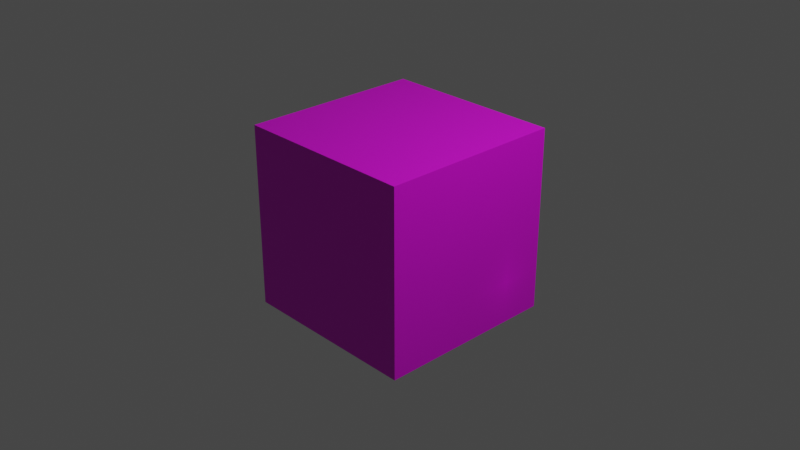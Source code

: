 # Source: cubeIcon.blend  (saved by Blender 3.3.6; exported with 4.5.12 LTS)
import bpy
from mathutils import Matrix  # noqa: F401  (used for matrix-valued properties, if any)

bpy.ops.wm.read_factory_settings(use_empty=True)
scene = bpy.context.scene
scene.name = 'Scene'

# ---- collections
col_collection = bpy.data.collections.new('Collection'); scene.collection.children.link(col_collection)

# ---- images (referenced by path relative to the original .blend; pixels are not part of the script)
import os
ASSET_DIR = os.environ.get("B2B_ASSET_DIR", "")  # directory of the original .blend (textures are referenced by path, not embedded)
HERE = os.path.dirname(os.path.abspath(__file__))  # packed textures are extracted next to this script under _unpacked/

def load_image(name, relpath, width, height, colorspace="sRGB"):
    """Load a texture the original file referenced (path relative to the .blend, or extracted next to this script)."""
    p = next((c for c in (os.path.join(HERE, relpath), os.path.join(ASSET_DIR, relpath)) if relpath and os.path.exists(c)), "")
    if p:
        img = bpy.data.images.load(p, check_existing=True)
        img.name = name
    else:  # same state as the original file: an image datablock whose file is absent (Cycles renders it pink)
        img = bpy.data.images.new(name, width, height)
        img.source = "FILE"
        img.filepath = "//" + (relpath or name)
    img.colorspace_settings.name = colorspace
    return img
img_autronica_white_png = load_image('autronica_white.png', 'autronica_white.png', 1024, 1024, 'sRGB')
img_metal027_1k_color_jpg = load_image('Metal027_1K_Color.jpg', 'Metal027_1K_Color.jpg', 1024, 1024, 'sRGB')

# ---- materials (node trees are filled in below, after node groups)
mat_material = bpy.data.materials.new('Material')
mat_material.alpha_threshold = 0.0
mat_material.use_transparent_shadow = False
mat_material.roughness = 0.5
mat_material.line_color = (0.0, 0.0, 0.0, 1.0)

# ---- material node trees
mat_material.use_nodes = True; mat_material.node_tree.nodes.clear()
_N = mat_material.node_tree.nodes; _L = mat_material.node_tree.links
n0 = _N.new('ShaderNodeOutputMaterial'); n0.name = 'Material Output'; n0.location = (300, 300)
n1 = _N.new('ShaderNodeTexImage'); n1.name = 'Image Texture'; n1.location = (-869, 302)
n1.image = img_autronica_white_png
n1.extension = 'CLIP'
n2 = _N.new('ShaderNodeTexImage'); n2.name = 'Image Texture.001'; n2.location = (-855, -40)
n2.image = img_metal027_1k_color_jpg
n3 = _N.new('ShaderNodeBsdfPrincipled'); n3.name = 'Principled BSDF'; n3.location = (10, 300)
n3.distribution = 'GGX'
n3.subsurface_method = 'RANDOM_WALK_SKIN'
n3.inputs[3].default_value = 1.45
n3.inputs[27].default_value = (0.0, 0.0, 0.0, 1.0)
n3.inputs[28].default_value = 1.0
n4 = _N.new('ShaderNodeMix'); n4.name = 'Mix'; n4.location = (-432, 294)
n4.data_type = 'RGBA'
n4.inputs[0].default_value = 0.2
_L.new(n3.outputs[0], n0.inputs[0])
_L.new(n1.outputs[0], n4.inputs[7])
_L.new(n4.outputs[2], n3.inputs[0])
_L.new(n2.outputs[0], n4.inputs[6])
n0.is_active_output = True

# ---- world
world_world = bpy.data.worlds.new('World'); scene.world = world_world
world_world.use_nodes = True; world_world.node_tree.nodes.clear()
_N = world_world.node_tree.nodes; _L = world_world.node_tree.links
n0 = _N.new('ShaderNodeOutputWorld'); n0.name = 'World Output'; n0.location = (300, 300)
n1 = _N.new('ShaderNodeBackground'); n1.name = 'Background'; n1.location = (10, 300)
n1.inputs[0].default_value = (0.05088, 0.05088, 0.05088, 1.0)
_L.new(n1.outputs[0], n0.inputs[0])
n0.is_active_output = True
world_world.color = (0.05088, 0.05088, 0.05088)
world_world.use_sun_shadow = False
world_world.sun_shadow_jitter_overblur = 0.0

# ---- cameras
cam_camera = bpy.data.cameras.new('Camera')
cam_camera.clip_end = 100.0
cam_camera.ortho_scale = 7.314

# ---- lights
light_light = bpy.data.lights.new('Light', 'POINT')
light_light.transmission_factor = 0.0
light_light.energy = 1000.0
light_light.shadow_soft_size = 0.1
light_light.shadow_maximum_resolution = 0.006
light_light.use_absolute_resolution = True

# ---- meshes
me_cube = bpy.data.meshes.new('Cube')
me_cube.from_pydata([(1.0, 1.0, 1.0), (1.0, 1.0, -1.0), (1.0, -1.0, 1.0), (1.0, -1.0, -1.0), (-1.0, 1.0, 1.0), (-1.0, 1.0, -1.0), (-1.0, -1.0, 1.0), (-1.0, -1.0, -1.0)], [], [(0, 4, 6, 2), (3, 2, 6, 7), (7, 6, 4, 5), (5, 1, 3, 7), (1, 0, 2, 3), (5, 4, 0, 1)])
_uv = me_cube.uv_layers.new(name='UVMap')
_uv.uv.foreach_set('vector', [1.175, 2.767, 1.166, 5.723, -1.791, 5.714, -1.781, 2.757, -1.772, -0.1997, -1.781, 2.757, -4.738, 2.748, -4.729, -0.2092, 7.098, -0.1712, 7.089, 2.786, 4.132, 2.776, 4.141, -0.1807, 1.194, -3.147, 1.185, -0.1902, -1.772, -0.1997, -1.762, -3.156, 1.185, -0.1902, 1.175, 2.767, -1.781, 2.757, -1.772, -0.1997, 4.141, -0.1807, 4.132, 2.776, 1.175, 2.767, 1.185, -0.1902])
me_cube.materials.append(mat_material)
me_cube.use_mirror_vertex_groups = False
me_cube.update()

# ---- objects
ob_cube = bpy.data.objects.new('Cube', me_cube)
ob_light = bpy.data.objects.new('Light', light_light)
ob_camera = bpy.data.objects.new('Camera', cam_camera)

# ---- transforms, parenting, visibility, modifiers, constraints
ob_cube.location = (0.0, 0.0, 0.0)
ob_cube.lock_rotations_4d = False
ob_cube.empty_display_type = 'ARROWS'
ob_cube.lineart.crease_threshold = 0.0
ob_light.location = (4.076, 1.005, 5.904)
ob_light.rotation_euler = (0.6503, 0.05522, 1.866)
ob_light.lock_rotations_4d = False
ob_light.empty_display_type = 'ARROWS'
ob_light.color = (0.0, 0.0, 0.0, 0.0)
ob_light.lineart.crease_threshold = 0.0
ob_camera.location = (7.359, -6.926, 4.958)
ob_camera.rotation_euler = (1.109, 0.0, 0.8149)
ob_camera.lock_rotations_4d = False
ob_camera.empty_display_type = 'ARROWS'
ob_camera.color = (0.0, 0.0, 0.0, 0.0)
ob_camera.display_type = 'WIRE'
ob_camera.lineart.crease_threshold = 0.0

# ---- collection membership
col_collection.objects.link(ob_cube)
col_collection.objects.link(ob_light)
col_collection.objects.link(ob_camera)

# ---- scene / render settings (as saved in the file)
scene.camera = ob_camera
scene.frame_start = 1; scene.frame_end = 250; scene.frame_set(1)
scene.render.engine = 'BLENDER_EEVEE_NEXT'
scene.cycles.sampling_pattern = 'TABULATED_SOBOL'
scene.cycles.use_light_tree = False
scene.view_settings.view_transform = 'Filmic'
bpy.context.view_layer.update()
